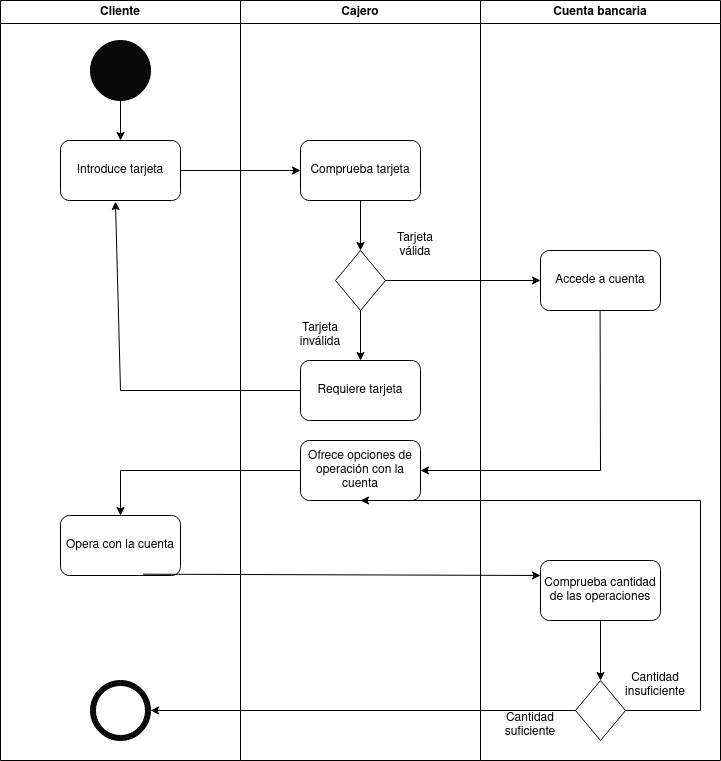

The diagram above was exported from draw.io. Its source (the exported page's mxGraphModel, read from the mxfile embedded in the PNG):
<mxGraphModel dx="2868" dy="1590" grid="1" gridSize="10" guides="1" tooltips="1" connect="1" arrows="1" fold="1" page="1" pageScale="1" pageWidth="827" pageHeight="1169" math="0" shadow="0">
  <root>
    <mxCell id="0" />
    <mxCell id="1" parent="0" />
    <mxCell id="yvYPalGavBVkVp-TFTj6-55" value="Cliente" style="swimlane;whiteSpace=wrap;html=1;" vertex="1" parent="1">
      <mxGeometry x="40" y="40" width="240" height="760" as="geometry" />
    </mxCell>
    <mxCell id="yvYPalGavBVkVp-TFTj6-58" value="" style="ellipse;whiteSpace=wrap;html=1;aspect=fixed;fillColor=#0A0A0A;" vertex="1" parent="yvYPalGavBVkVp-TFTj6-55">
      <mxGeometry x="90" y="40" width="60" height="60" as="geometry" />
    </mxCell>
    <mxCell id="yvYPalGavBVkVp-TFTj6-62" value="" style="group" vertex="1" connectable="0" parent="yvYPalGavBVkVp-TFTj6-55">
      <mxGeometry x="90" y="680" width="60" height="60" as="geometry" />
    </mxCell>
    <mxCell id="yvYPalGavBVkVp-TFTj6-60" value="" style="ellipse;whiteSpace=wrap;html=1;aspect=fixed;fillColor=#0A0A0A;" vertex="1" parent="yvYPalGavBVkVp-TFTj6-62">
      <mxGeometry width="60" height="60" as="geometry" />
    </mxCell>
    <mxCell id="yvYPalGavBVkVp-TFTj6-61" value="" style="ellipse;whiteSpace=wrap;html=1;aspect=fixed;fillColor=#FFFFFF;" vertex="1" parent="yvYPalGavBVkVp-TFTj6-62">
      <mxGeometry x="5" y="5" width="50" height="50" as="geometry" />
    </mxCell>
    <mxCell id="yvYPalGavBVkVp-TFTj6-63" value="Introduce tarjeta" style="rounded=1;whiteSpace=wrap;html=1;" vertex="1" parent="yvYPalGavBVkVp-TFTj6-55">
      <mxGeometry x="60" y="140" width="120" height="60" as="geometry" />
    </mxCell>
    <mxCell id="yvYPalGavBVkVp-TFTj6-64" value="" style="endArrow=classic;html=1;rounded=0;entryX=0.5;entryY=0;entryDx=0;entryDy=0;" edge="1" parent="yvYPalGavBVkVp-TFTj6-55" target="yvYPalGavBVkVp-TFTj6-63">
      <mxGeometry width="50" height="50" relative="1" as="geometry">
        <mxPoint x="120" y="100" as="sourcePoint" />
        <mxPoint x="170" y="50" as="targetPoint" />
      </mxGeometry>
    </mxCell>
    <mxCell id="yvYPalGavBVkVp-TFTj6-67" value="" style="endArrow=classic;html=1;rounded=0;entryX=0;entryY=0.5;entryDx=0;entryDy=0;" edge="1" parent="yvYPalGavBVkVp-TFTj6-55" target="yvYPalGavBVkVp-TFTj6-65">
      <mxGeometry width="50" height="50" relative="1" as="geometry">
        <mxPoint x="180" y="170" as="sourcePoint" />
        <mxPoint x="230" y="120" as="targetPoint" />
      </mxGeometry>
    </mxCell>
    <mxCell id="yvYPalGavBVkVp-TFTj6-80" value="Opera con la cuenta" style="rounded=1;whiteSpace=wrap;html=1;" vertex="1" parent="yvYPalGavBVkVp-TFTj6-55">
      <mxGeometry x="60" y="515" width="120" height="60" as="geometry" />
    </mxCell>
    <mxCell id="yvYPalGavBVkVp-TFTj6-56" value="Cajero" style="swimlane;whiteSpace=wrap;html=1;" vertex="1" parent="1">
      <mxGeometry x="280" y="40" width="240" height="760" as="geometry" />
    </mxCell>
    <mxCell id="yvYPalGavBVkVp-TFTj6-65" value="Comprueba tarjeta" style="rounded=1;whiteSpace=wrap;html=1;" vertex="1" parent="yvYPalGavBVkVp-TFTj6-56">
      <mxGeometry x="60" y="140" width="120" height="60" as="geometry" />
    </mxCell>
    <mxCell id="yvYPalGavBVkVp-TFTj6-68" value="" style="rhombus;whiteSpace=wrap;html=1;" vertex="1" parent="yvYPalGavBVkVp-TFTj6-56">
      <mxGeometry x="95" y="250" width="50" height="60" as="geometry" />
    </mxCell>
    <mxCell id="yvYPalGavBVkVp-TFTj6-69" value="Tarjeta inválida" style="text;html=1;align=center;verticalAlign=middle;whiteSpace=wrap;rounded=0;" vertex="1" parent="yvYPalGavBVkVp-TFTj6-56">
      <mxGeometry x="50" y="320" width="60" height="30" as="geometry" />
    </mxCell>
    <mxCell id="yvYPalGavBVkVp-TFTj6-70" value="Tarjeta válida" style="text;html=1;align=center;verticalAlign=middle;whiteSpace=wrap;rounded=0;" vertex="1" parent="yvYPalGavBVkVp-TFTj6-56">
      <mxGeometry x="145" y="230" width="60" height="30" as="geometry" />
    </mxCell>
    <mxCell id="yvYPalGavBVkVp-TFTj6-72" value="" style="endArrow=classic;html=1;rounded=0;entryX=0.5;entryY=0;entryDx=0;entryDy=0;exitX=0.5;exitY=1;exitDx=0;exitDy=0;" edge="1" parent="yvYPalGavBVkVp-TFTj6-56" source="yvYPalGavBVkVp-TFTj6-65" target="yvYPalGavBVkVp-TFTj6-68">
      <mxGeometry width="50" height="50" relative="1" as="geometry">
        <mxPoint x="70" y="260" as="sourcePoint" />
        <mxPoint x="120" y="210" as="targetPoint" />
      </mxGeometry>
    </mxCell>
    <mxCell id="yvYPalGavBVkVp-TFTj6-76" value="Requiere tarjeta" style="rounded=1;whiteSpace=wrap;html=1;" vertex="1" parent="yvYPalGavBVkVp-TFTj6-56">
      <mxGeometry x="60" y="360" width="120" height="60" as="geometry" />
    </mxCell>
    <mxCell id="yvYPalGavBVkVp-TFTj6-77" value="" style="endArrow=classic;html=1;rounded=0;exitX=0.5;exitY=1;exitDx=0;exitDy=0;entryX=0.5;entryY=0;entryDx=0;entryDy=0;" edge="1" parent="yvYPalGavBVkVp-TFTj6-56" source="yvYPalGavBVkVp-TFTj6-68" target="yvYPalGavBVkVp-TFTj6-76">
      <mxGeometry width="50" height="50" relative="1" as="geometry">
        <mxPoint x="-80" y="340" as="sourcePoint" />
        <mxPoint x="-30" y="290" as="targetPoint" />
      </mxGeometry>
    </mxCell>
    <mxCell id="yvYPalGavBVkVp-TFTj6-79" value="Ofrece opciones de operación con la cuenta" style="rounded=1;whiteSpace=wrap;html=1;" vertex="1" parent="yvYPalGavBVkVp-TFTj6-56">
      <mxGeometry x="60" y="440" width="120" height="60" as="geometry" />
    </mxCell>
    <mxCell id="yvYPalGavBVkVp-TFTj6-59" value="Cuenta bancaria" style="swimlane;whiteSpace=wrap;html=1;" vertex="1" parent="1">
      <mxGeometry x="520" y="40" width="240" height="760" as="geometry" />
    </mxCell>
    <mxCell id="yvYPalGavBVkVp-TFTj6-73" value="Accede a cuenta" style="rounded=1;whiteSpace=wrap;html=1;" vertex="1" parent="yvYPalGavBVkVp-TFTj6-59">
      <mxGeometry x="60" y="250" width="120" height="60" as="geometry" />
    </mxCell>
    <mxCell id="yvYPalGavBVkVp-TFTj6-78" value="" style="endArrow=classic;html=1;rounded=0;exitX=0.5;exitY=1;exitDx=0;exitDy=0;entryX=1;entryY=0.5;entryDx=0;entryDy=0;" edge="1" parent="yvYPalGavBVkVp-TFTj6-59" target="yvYPalGavBVkVp-TFTj6-79">
      <mxGeometry width="50" height="50" relative="1" as="geometry">
        <mxPoint x="119.58000000000004" y="310" as="sourcePoint" />
        <mxPoint x="-80" y="480" as="targetPoint" />
        <Array as="points">
          <mxPoint x="120" y="470" />
        </Array>
      </mxGeometry>
    </mxCell>
    <mxCell id="yvYPalGavBVkVp-TFTj6-82" value="Comprueba cantidad de las operaciones" style="rounded=1;whiteSpace=wrap;html=1;" vertex="1" parent="yvYPalGavBVkVp-TFTj6-59">
      <mxGeometry x="60" y="560" width="120" height="60" as="geometry" />
    </mxCell>
    <mxCell id="yvYPalGavBVkVp-TFTj6-83" value="" style="rhombus;whiteSpace=wrap;html=1;" vertex="1" parent="yvYPalGavBVkVp-TFTj6-59">
      <mxGeometry x="95" y="680" width="50" height="60" as="geometry" />
    </mxCell>
    <mxCell id="yvYPalGavBVkVp-TFTj6-87" value="" style="endArrow=classic;html=1;rounded=0;exitX=0.5;exitY=1;exitDx=0;exitDy=0;entryX=0.5;entryY=0;entryDx=0;entryDy=0;" edge="1" parent="yvYPalGavBVkVp-TFTj6-59" source="yvYPalGavBVkVp-TFTj6-82" target="yvYPalGavBVkVp-TFTj6-83">
      <mxGeometry width="50" height="50" relative="1" as="geometry">
        <mxPoint x="-120" y="650" as="sourcePoint" />
        <mxPoint x="-70" y="600" as="targetPoint" />
      </mxGeometry>
    </mxCell>
    <mxCell id="yvYPalGavBVkVp-TFTj6-88" value="&lt;div&gt;Cantidad &lt;br&gt;&lt;/div&gt;&lt;div&gt;suficiente&lt;br&gt;&lt;/div&gt;" style="text;html=1;align=center;verticalAlign=middle;whiteSpace=wrap;rounded=0;" vertex="1" parent="yvYPalGavBVkVp-TFTj6-59">
      <mxGeometry x="20" y="710" width="60" height="30" as="geometry" />
    </mxCell>
    <mxCell id="yvYPalGavBVkVp-TFTj6-91" value="&lt;div&gt;Cantidad &lt;br&gt;&lt;/div&gt;&lt;div&gt;insuficiente&lt;br&gt;&lt;/div&gt;" style="text;html=1;align=center;verticalAlign=middle;whiteSpace=wrap;rounded=0;" vertex="1" parent="yvYPalGavBVkVp-TFTj6-59">
      <mxGeometry x="145" y="670" width="60" height="30" as="geometry" />
    </mxCell>
    <mxCell id="yvYPalGavBVkVp-TFTj6-75" value="" style="endArrow=classic;html=1;rounded=0;exitX=1;exitY=0.5;exitDx=0;exitDy=0;entryX=0;entryY=0.5;entryDx=0;entryDy=0;" edge="1" parent="1" source="yvYPalGavBVkVp-TFTj6-68" target="yvYPalGavBVkVp-TFTj6-73">
      <mxGeometry width="50" height="50" relative="1" as="geometry">
        <mxPoint x="440" y="460" as="sourcePoint" />
        <mxPoint x="490" y="410" as="targetPoint" />
      </mxGeometry>
    </mxCell>
    <mxCell id="yvYPalGavBVkVp-TFTj6-81" value="" style="endArrow=classic;html=1;rounded=0;entryX=0.5;entryY=0;entryDx=0;entryDy=0;" edge="1" parent="1" source="yvYPalGavBVkVp-TFTj6-79" target="yvYPalGavBVkVp-TFTj6-80">
      <mxGeometry width="50" height="50" relative="1" as="geometry">
        <mxPoint x="110" y="480" as="sourcePoint" />
        <mxPoint x="160" y="430" as="targetPoint" />
        <Array as="points">
          <mxPoint x="160" y="510" />
        </Array>
      </mxGeometry>
    </mxCell>
    <mxCell id="yvYPalGavBVkVp-TFTj6-84" value="" style="endArrow=classic;html=1;rounded=0;exitX=0;exitY=0.5;exitDx=0;exitDy=0;entryX=0.458;entryY=1.019;entryDx=0;entryDy=0;entryPerimeter=0;" edge="1" parent="1" source="yvYPalGavBVkVp-TFTj6-76" target="yvYPalGavBVkVp-TFTj6-63">
      <mxGeometry width="50" height="50" relative="1" as="geometry">
        <mxPoint x="80" y="390" as="sourcePoint" />
        <mxPoint x="130" y="340" as="targetPoint" />
        <Array as="points">
          <mxPoint x="160" y="430" />
        </Array>
      </mxGeometry>
    </mxCell>
    <mxCell id="yvYPalGavBVkVp-TFTj6-85" value="" style="endArrow=classic;html=1;rounded=0;exitX=0;exitY=0.5;exitDx=0;exitDy=0;entryX=1;entryY=0.5;entryDx=0;entryDy=0;" edge="1" parent="1" source="yvYPalGavBVkVp-TFTj6-83" target="yvYPalGavBVkVp-TFTj6-60">
      <mxGeometry width="50" height="50" relative="1" as="geometry">
        <mxPoint x="380" y="740" as="sourcePoint" />
        <mxPoint x="430" y="690" as="targetPoint" />
      </mxGeometry>
    </mxCell>
    <mxCell id="yvYPalGavBVkVp-TFTj6-89" value="" style="endArrow=classic;html=1;rounded=0;exitX=0.688;exitY=0.978;exitDx=0;exitDy=0;exitPerimeter=0;entryX=0;entryY=0.25;entryDx=0;entryDy=0;" edge="1" parent="1" source="yvYPalGavBVkVp-TFTj6-80" target="yvYPalGavBVkVp-TFTj6-82">
      <mxGeometry width="50" height="50" relative="1" as="geometry">
        <mxPoint x="380" y="660" as="sourcePoint" />
        <mxPoint x="430" y="610" as="targetPoint" />
      </mxGeometry>
    </mxCell>
    <mxCell id="yvYPalGavBVkVp-TFTj6-90" value="" style="endArrow=classic;html=1;rounded=0;entryX=0.5;entryY=1;entryDx=0;entryDy=0;exitX=1;exitY=0.5;exitDx=0;exitDy=0;" edge="1" parent="1" source="yvYPalGavBVkVp-TFTj6-83" target="yvYPalGavBVkVp-TFTj6-79">
      <mxGeometry width="50" height="50" relative="1" as="geometry">
        <mxPoint x="360" y="600" as="sourcePoint" />
        <mxPoint x="410" y="550" as="targetPoint" />
        <Array as="points">
          <mxPoint x="740" y="750" />
          <mxPoint x="740" y="540" />
        </Array>
      </mxGeometry>
    </mxCell>
  </root>
</mxGraphModel>